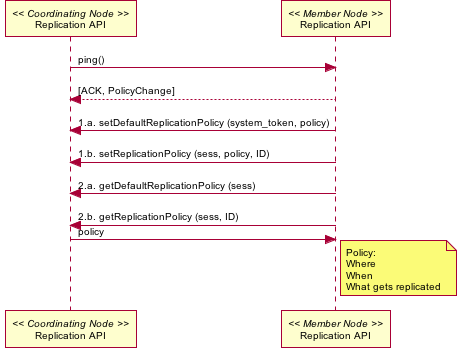

The diagram above was rendered by PlantUML. Its source (embedded in the PNG):
@startuml images/08_interaction.png
skinparam activityFontColor black
skinparam activityFontSize 10
skinparam activityFontName arial
skinparam activityArrowFontColor black
skinparam activityArrowFontSize 10
skinparam activityArrowFontName arial
skinparam classArrowFontColor black
skinparam classArrowFontSize 10
skinparam classArrowFontName arial
skinparam classAttributeFontColor black
skinparam classAttributeFontSize 10
skinparam classAttributeFontName arial
skinparam classFontColor black
skinparam classFontSize 10
skinparam classFontName arial
skinparam componentFontColor black
skinparam componentFontSize 10
skinparam componentFontName arial
skinparam componentArrowFontColor black
skinparam componentArrowFontSize 10
skinparam componentArrowFontName arial
skinparam noteFontColor black
skinparam noteFontSize 10
skinparam noteFontName arial
skinparam packageFontColor black
skinparam packageFontSize 10
skinparam packageFontName arial
skinparam sequenceActorFontColor black
skinparam sequenceActorFontSize 10
skinparam sequenceActorFontName arial
skinparam sequenceArrowFontColor black
skinparam sequenceArrowFontSize 10
skinparam sequenceArrowFontName arial
skinparam sequenceGroupingFontColor black
skinparam sequenceGroupingFontSize 10
skinparam sequenceGroupingFontName arial
skinparam sequenceGroupingHeaderFontColor black
skinparam sequenceGroupingHeaderFontSize 10
skinparam sequenceGroupingHeaderFontName arial
skinparam sequenceParticipantFontColor black
skinparam sequenceParticipantFontSize 10
skinparam sequenceParticipantFontName arial
skinparam sequenceTitleFontColor black
skinparam sequenceTitleFontSize 10
skinparam sequenceTitleFontName arial
skinparam titleFontColor black
skinparam titleFontSize 10
skinparam titleFontName arial
skinparam usecaseFontColor black
skinparam usecaseFontSize 10
skinparam usecaseFontName arial
skinparam usecaseActorFontColor black
skinparam usecaseActorFontSize 10
skinparam usecaseActorFontName arial
skinparam usecaseArrowFontColor black
skinparam usecaseArrowFontSize 10
skinparam usecaseArrowFontName arial
participant "Replication API" as c_rep << Coordinating Node >>
participant "Replication API" as m_rep << Member Node >>
c_rep -> m_rep: ping()
m_rep --> c_rep: [ACK, PolicyChange]
m_rep -> c_rep: 1.a. setDefaultReplicationPolicy (system_token, policy)
m_rep -> c_rep: 1.b. setReplicationPolicy (sess, policy, ID)
m_rep -> c_rep: 2.a. getDefaultReplicationPolicy (sess)
m_rep -> c_rep: 2.b. getReplicationPolicy (sess, ID)
c_rep -> m_rep: policy
note right
Policy:
Where
When
What gets replicated
end note
@enduml